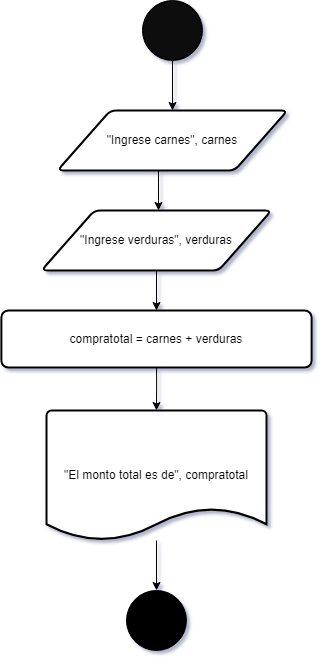

The diagram above was exported from draw.io. Its source (the exported page's mxGraphModel, read from the mxfile embedded in the PNG):
<mxGraphModel dx="1674" dy="790" grid="1" gridSize="10" guides="1" tooltips="1" connect="1" arrows="1" fold="1" page="1" pageScale="1" pageWidth="827" pageHeight="1169" background="none" math="0" shadow="1">
  <root>
    <mxCell id="WIyWlLk6GJQsqaUBKTNV-0" />
    <mxCell id="WIyWlLk6GJQsqaUBKTNV-1" parent="WIyWlLk6GJQsqaUBKTNV-0" />
    <mxCell id="J9spXeBBFTaMJUiL1pC1-7" style="edgeStyle=orthogonalEdgeStyle;rounded=0;orthogonalLoop=1;jettySize=auto;html=1;" parent="WIyWlLk6GJQsqaUBKTNV-1" source="J9spXeBBFTaMJUiL1pC1-1" target="J9spXeBBFTaMJUiL1pC1-2" edge="1">
      <mxGeometry relative="1" as="geometry" />
    </mxCell>
    <mxCell id="J9spXeBBFTaMJUiL1pC1-1" value="" style="ellipse;whiteSpace=wrap;html=1;aspect=fixed;fillColor=#080808;" parent="WIyWlLk6GJQsqaUBKTNV-1" vertex="1">
      <mxGeometry x="400" y="70" width="60" height="60" as="geometry" />
    </mxCell>
    <mxCell id="J9spXeBBFTaMJUiL1pC1-14" style="edgeStyle=orthogonalEdgeStyle;rounded=0;orthogonalLoop=1;jettySize=auto;html=1;exitX=0.439;exitY=0.983;exitDx=0;exitDy=0;exitPerimeter=0;" parent="WIyWlLk6GJQsqaUBKTNV-1" source="J9spXeBBFTaMJUiL1pC1-2" target="J9spXeBBFTaMJUiL1pC1-3" edge="1">
      <mxGeometry relative="1" as="geometry">
        <Array as="points">
          <mxPoint x="416" y="270" />
          <mxPoint x="416" y="270" />
        </Array>
      </mxGeometry>
    </mxCell>
    <mxCell id="J9spXeBBFTaMJUiL1pC1-2" value="&quot;Ingrese carnes&quot;, carnes" style="shape=parallelogram;html=1;strokeWidth=2;perimeter=parallelogramPerimeter;whiteSpace=wrap;rounded=1;arcSize=12;size=0.23;" parent="WIyWlLk6GJQsqaUBKTNV-1" vertex="1">
      <mxGeometry x="315" y="180" width="230" height="60" as="geometry" />
    </mxCell>
    <mxCell id="J9spXeBBFTaMJUiL1pC1-10" style="edgeStyle=orthogonalEdgeStyle;rounded=0;orthogonalLoop=1;jettySize=auto;html=1;entryX=0.5;entryY=0;entryDx=0;entryDy=0;" parent="WIyWlLk6GJQsqaUBKTNV-1" source="J9spXeBBFTaMJUiL1pC1-3" target="J9spXeBBFTaMJUiL1pC1-4" edge="1">
      <mxGeometry relative="1" as="geometry" />
    </mxCell>
    <mxCell id="J9spXeBBFTaMJUiL1pC1-3" value="&quot;Ingrese verduras&quot;, verduras" style="shape=parallelogram;html=1;strokeWidth=2;perimeter=parallelogramPerimeter;whiteSpace=wrap;rounded=1;arcSize=12;size=0.23;" parent="WIyWlLk6GJQsqaUBKTNV-1" vertex="1">
      <mxGeometry x="299" y="280" width="230" height="60" as="geometry" />
    </mxCell>
    <mxCell id="J9spXeBBFTaMJUiL1pC1-11" style="edgeStyle=orthogonalEdgeStyle;rounded=0;orthogonalLoop=1;jettySize=auto;html=1;entryX=0.5;entryY=0;entryDx=0;entryDy=0;entryPerimeter=0;" parent="WIyWlLk6GJQsqaUBKTNV-1" source="J9spXeBBFTaMJUiL1pC1-4" target="J9spXeBBFTaMJUiL1pC1-5" edge="1">
      <mxGeometry relative="1" as="geometry" />
    </mxCell>
    <mxCell id="J9spXeBBFTaMJUiL1pC1-4" value="compratotal = carnes + verduras" style="rounded=1;whiteSpace=wrap;html=1;absoluteArcSize=1;arcSize=14;strokeWidth=2;" parent="WIyWlLk6GJQsqaUBKTNV-1" vertex="1">
      <mxGeometry x="258.88" y="380" width="310.25" height="57" as="geometry" />
    </mxCell>
    <mxCell id="J9spXeBBFTaMJUiL1pC1-12" style="edgeStyle=orthogonalEdgeStyle;rounded=0;orthogonalLoop=1;jettySize=auto;html=1;" parent="WIyWlLk6GJQsqaUBKTNV-1" source="J9spXeBBFTaMJUiL1pC1-5" target="J9spXeBBFTaMJUiL1pC1-6" edge="1">
      <mxGeometry relative="1" as="geometry" />
    </mxCell>
    <mxCell id="J9spXeBBFTaMJUiL1pC1-5" value="&quot;El monto total es de&quot;, compratotal" style="strokeWidth=2;html=1;shape=mxgraph.flowchart.document2;whiteSpace=wrap;size=0.25;" parent="WIyWlLk6GJQsqaUBKTNV-1" vertex="1">
      <mxGeometry x="304.01" y="480" width="220" height="130" as="geometry" />
    </mxCell>
    <mxCell id="J9spXeBBFTaMJUiL1pC1-6" value="" style="ellipse;whiteSpace=wrap;html=1;aspect=fixed;fillColor=#000000;direction=south;" parent="WIyWlLk6GJQsqaUBKTNV-1" vertex="1">
      <mxGeometry x="384" y="660" width="60" height="60" as="geometry" />
    </mxCell>
  </root>
</mxGraphModel>